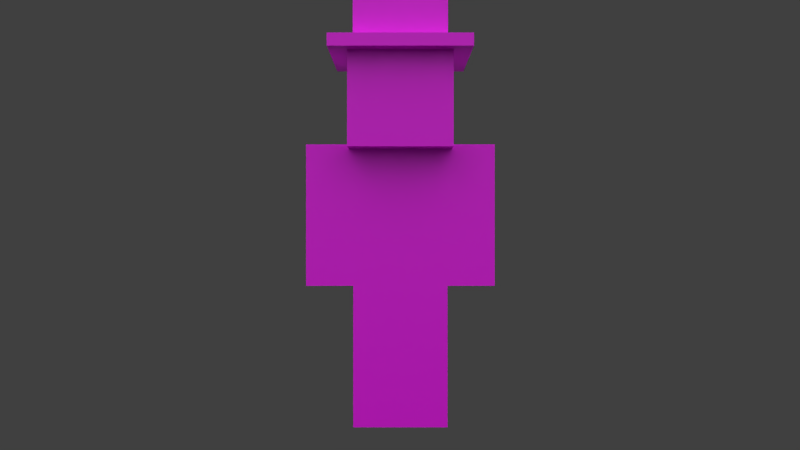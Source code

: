 # Source: character_TOPPAT.blend  (saved by Blender 4.4.32; exported with 4.5.12 LTS)
import bpy
from mathutils import Matrix  # noqa: F401  (used for matrix-valued properties, if any)

bpy.ops.wm.read_factory_settings(use_empty=True)
scene = bpy.context.scene
scene.name = 'Scene'

# ---- collections
col_1 = bpy.data.collections.new('Коллекция 1'); scene.collection.children.link(col_1)
col_2 = bpy.data.collections.new('Коллекция 2'); scene.collection.children.link(col_2)

# ---- images (referenced by path relative to the original .blend; pixels are not part of the script)
import os
ASSET_DIR = os.environ.get("B2B_ASSET_DIR", "")  # directory of the original .blend (textures are referenced by path, not embedded)
HERE = os.path.dirname(os.path.abspath(__file__))  # packed textures are extracted next to this script under _unpacked/

def load_image(name, relpath, width, height, colorspace="sRGB"):
    """Load a texture the original file referenced (path relative to the .blend, or extracted next to this script)."""
    p = next((c for c in (os.path.join(HERE, relpath), os.path.join(ASSET_DIR, relpath)) if relpath and os.path.exists(c)), "")
    if p:
        img = bpy.data.images.load(p, check_existing=True)
        img.name = name
    else:  # same state as the original file: an image datablock whose file is absent (Cycles renders it pink)
        img = bpy.data.images.new(name, width, height)
        img.source = "FILE"
        img.filepath = "//" + (relpath or name)
    img.colorspace_settings.name = colorspace
    return img
img_costume_toppat_png = load_image('costume_toppat.png', 'costume_toppat.png', 1024, 1024, 'sRGB')
img_character_png = load_image('character.png', 'character.png', 1024, 1024, 'sRGB')

# ---- materials (node trees are filled in below, after node groups)
mat_hat = bpy.data.materials.new('Hat')
mat_character = bpy.data.materials.new('Character')
mat_character.alpha_threshold = 0.0
mat_character.use_transparent_shadow = False
mat_character.roughness = 0.5
mat_character.specular_intensity = 0.0
mat_character.line_color = (0.0, 0.0, 0.0, 1.0)

# ---- material node trees
mat_hat.use_nodes = True; mat_hat.node_tree.nodes.clear()
_N = mat_hat.node_tree.nodes; _L = mat_hat.node_tree.links
n0 = _N.new('ShaderNodeBsdfPrincipled'); n0.name = 'Принципиальный BSDF'; n0.location = (10, 300)
n1 = _N.new('ShaderNodeOutputMaterial'); n1.name = 'Вывод материала'; n1.location = (300, 300)
n2 = _N.new('ShaderNodeTexImage'); n2.name = 'Текстура изображения'; n2.location = (-388, 204)
n2.image = img_costume_toppat_png
_L.new(n0.outputs[0], n1.inputs[0])
_L.new(n2.outputs[0], n0.inputs[0])
_L.new(n2.outputs[1], n0.inputs[4])
n1.is_active_output = True
mat_character.use_nodes = True; mat_character.node_tree.nodes.clear()
_N = mat_character.node_tree.nodes; _L = mat_character.node_tree.links
n0 = _N.new('ShaderNodeBsdfPrincipled'); n0.name = 'Принципиальный BSDF'; n0.location = (10, 300)
n1 = _N.new('ShaderNodeOutputMaterial'); n1.name = 'Вывод материала'; n1.location = (300, 300)
n2 = _N.new('ShaderNodeTexImage'); n2.name = 'Текстура изображения'; n2.location = (-339, 267)
n2.image = img_character_png
n2.interpolation = 'Closest'
_L.new(n0.outputs[0], n1.inputs[0])
_L.new(n2.outputs[0], n0.inputs[0])
_L.new(n2.outputs[1], n0.inputs[4])
n1.is_active_output = True

# ---- world
world_world = bpy.data.worlds.new('World'); scene.world = world_world
world_world.color = (0.05088, 0.05088, 0.05088)
world_world.use_sun_shadow = False
world_world.sun_shadow_jitter_overblur = 0.0
world_world.cycles.sampling_method = 'NONE'
world_world.cycles.sample_map_resolution = 256

# ---- cameras
cam_camera = bpy.data.cameras.new('Camera')
cam_camera.clip_end = 100.0
cam_camera.lens = 35.0
cam_camera.sensor_width = 32.0
cam_camera.sensor_height = 18.0
cam_camera.ortho_scale = 7.314
cam_camera.dof.focus_distance = 0.0
cam_camera.dof.aperture_fstop = 128.0

# ---- lights
light_sun_005 = bpy.data.lights.new('Sun.005', 'SUN')
light_sun_005.transmission_factor = 0.0
light_sun_005.angle = 1.571
light_sun_005.energy = 1.0
light_sun_005.shadow_buffer_clip_start = 0.5
light_sun_005.shadow_soft_size = 1.0
light_sun_005.shadow_cascade_max_distance = 1000.0
light_sun_005.cycles.use_multiple_importance_sampling = False
light_sun_004 = bpy.data.lights.new('Sun.004', 'SUN')
light_sun_004.transmission_factor = 0.0
light_sun_004.angle = 1.571
light_sun_004.energy = 1.0
light_sun_004.shadow_buffer_clip_start = 0.5
light_sun_004.shadow_soft_size = 1.0
light_sun_004.shadow_cascade_max_distance = 1000.0
light_sun_004.cycles.use_multiple_importance_sampling = False
light_sun_003 = bpy.data.lights.new('Sun.003', 'SUN')
light_sun_003.transmission_factor = 0.0
light_sun_003.angle = 1.571
light_sun_003.energy = 1.0
light_sun_003.shadow_buffer_clip_start = 0.5
light_sun_003.shadow_soft_size = 1.0
light_sun_003.shadow_cascade_max_distance = 1000.0
light_sun_003.cycles.use_multiple_importance_sampling = False
light_sun_001 = bpy.data.lights.new('Sun.001', 'SUN')
light_sun_001.transmission_factor = 0.0
light_sun_001.angle = 1.571
light_sun_001.energy = 1.0
light_sun_001.shadow_buffer_clip_start = 0.5
light_sun_001.shadow_soft_size = 1.0
light_sun_001.shadow_cascade_max_distance = 1000.0
light_sun_001.cycles.use_multiple_importance_sampling = False

# ---- meshes
me_x = bpy.data.meshes.new('Куб')
me_x.from_pydata([(-0.8755, -0.8755, -0.7474), (-0.8755, -0.8755, 1.004), (-0.8755, 0.8755, -0.7474), (-0.8755, 0.8755, 1.004), (0.8755, -0.8755, -0.7474), (0.8755, -0.8755, 1.004), (0.8755, 0.8755, -0.7474), (0.8755, 0.8755, 1.004), (-1.317, -1.317, -0.9331), (-1.317, -1.317, -0.7209), (-1.317, 1.317, -0.9331), (-1.317, 1.317, -0.7209), (1.317, -1.317, -0.9331), (1.317, -1.317, -0.7209), (1.317, 1.317, -0.9331), (1.317, 1.317, -0.7209)], [], [(0, 1, 3, 2), (2, 3, 7, 6), (6, 7, 5, 4), (4, 5, 1, 0), (2, 6, 4, 0), (7, 3, 1, 5), (8, 9, 11, 10), (10, 11, 15, 14), (14, 15, 13, 12), (12, 13, 9, 8), (10, 14, 12, 8), (15, 11, 9, 13)])
_uv = me_x.uv_layers.new(name='UVКарта')
_uv.uv.foreach_set('vector', [0.0, 0.0, 1.0, 0.0, 1.0, 1.0, 0.0, 1.0, 0.0, 0.0, 1.0, 0.0, 1.0, 1.0, 0.0, 1.0, 0.0, 0.0, 1.0, 0.0, 1.0, 1.0, 0.0, 1.0, 0.0, 0.0, 1.0, 0.0, 1.0, 1.0, 0.0, 1.0, 0.125, 0.5, 0.375, 0.5, 0.375, 0.75, 0.125, 0.75, 0.0, 0.0, 1.0, 0.0, 1.0, 1.0, 0.0, 1.0, 0.0, 0.0, 1.0, 0.0, 1.0, 0.125, 0.0, 0.125, 0.0, 0.0, 1.0, 0.0, 1.0, 0.125, 0.0, 0.125, 0.0, 0.0, 1.0, 0.0, 1.0, 0.125, 0.0, 0.125, 0.0, 0.0, 1.0, 0.0, 1.0, 0.125, 0.0, 0.125, 0.0, 0.0, 1.0, 0.0, 1.0, 1.0, 0.0, 1.0, 0.0, 0.0, 1.0, 0.0, 1.0, 1.0, 0.0, 1.0])
me_x.materials.append(mat_hat)
me_x.update()
me_cube = bpy.data.meshes.new('Cube')
me_cube.from_pydata([(-2.1, -1.05, 6.3), (-2.1, 1.05, 6.3), (-2.1, -1.05, 12.6), (-2.1, 1.05, 12.6), (-4.2, 1.05, 12.6), (-4.2, -1.05, 12.6), (-2.1, -1.05, 12.6), (-2.1, 1.05, 12.6), (-4.2, 1.05, 6.3), (-4.2, -1.05, 6.3), (-2.1, -1.05, 6.3), (-2.1, 1.05, 6.3), (-2.1, -1.05, 7.886e-07), (-2.1, 1.05, 7.886e-07), (-2.1, -1.05, 6.3), (-2.1, 1.05, 6.3), (-2.1, -2.1, 12.6), (-2.1, 2.1, 12.6), (-2.1, -2.1, 16.8), (-2.1, 2.1, 16.8), (2.1, 1.05, 6.3), (2.1, -1.05, 6.3), (2.1, 1.05, 12.6), (2.1, -1.05, 12.6), (2.1, 1.05, 6.3), (2.1, -1.05, 6.3), (4.2, -1.05, 6.3), (4.2, 1.05, 6.3), (2.1, 1.05, 12.6), (2.1, -1.05, 12.6), (4.2, -1.05, 12.6), (4.2, 1.05, 12.6), (8.742e-08, 1.05, -7.983e-14), (-8.742e-08, -1.05, 7.983e-14), (9.388e-08, -1.05, 6.3), (9.388e-08, 1.05, 6.3), (2.1, 2.1, 12.6), (2.1, -2.1, 12.6), (2.1, 2.1, 16.8), (2.1, -2.1, 16.8), (2.1, 1.05, 6.3), (2.1, -1.05, 6.3), (2.1, 1.05, 7.886e-07), (2.1, -1.05, 7.886e-07), (7.461e-15, 1.05, 4.7e-14), (-7.461e-15, -1.05, -4.7e-14), (-9.388e-08, -1.05, 6.3), (-9.388e-08, 1.05, 6.3), (-2.3, -2.3, 12.4), (-2.3, 2.3, 12.4), (-2.3, -2.3, 17.0), (-2.3, 2.3, 17.0), (2.3, 2.3, 12.4), (2.3, -2.3, 12.4), (2.3, 2.3, 17.0), (2.3, -2.3, 17.0), (2.1, 1.05, 12.6), (2.1, 1.05, 12.6), (2.1, -1.05, 12.6), (2.1, -1.05, 12.6), (2.1, -1.05, 6.3), (2.1, -1.05, 6.3), (2.1, 1.05, 6.3), (2.1, 1.05, 6.3), (-2.1, -1.05, 12.6), (-2.1, -1.05, 12.6), (-2.1, -1.05, 6.3), (-2.1, -1.05, 6.3), (-2.1, 1.05, 12.6), (-2.1, 1.05, 12.6), (-2.1, 1.05, 6.3), (-2.1, 1.05, 6.3), (-4.2, 1.05, 12.6), (-4.2, 1.05, 12.6), (-4.2, 1.05, 6.3), (-4.2, 1.05, 6.3), (-2.1, -1.05, 12.6), (-2.1, -1.05, 12.6), (-2.1, -1.05, 6.3), (-2.1, -1.05, 6.3), (-4.2, -1.05, 12.6), (-4.2, -1.05, 12.6), (-4.2, -1.05, 6.3), (-4.2, -1.05, 6.3), (-2.1, 1.05, 12.6), (-2.1, 1.05, 12.6), (-2.1, 1.05, 6.3), (-2.1, 1.05, 6.3), (-8.742e-08, -1.05, 7.983e-14), (-8.742e-08, -1.05, 7.983e-14), (8.742e-08, 1.05, -7.983e-14), (8.742e-08, 1.05, -7.983e-14), (-2.1, -1.05, 7.886e-07), (-2.1, -1.05, 7.886e-07), (-2.1, -1.05, 6.3), (-2.1, -1.05, 6.3), (-2.1, 1.05, 6.3), (-2.1, 1.05, 6.3), (-2.1, 1.05, 7.886e-07), (-2.1, 1.05, 7.886e-07), (2.1, 2.1, 16.8), (2.1, 2.1, 16.8), (2.1, -2.1, 16.8), (2.1, -2.1, 16.8), (2.1, -2.1, 12.6), (2.1, -2.1, 12.6), (2.1, 2.1, 12.6), (2.1, 2.1, 12.6), (-2.1, -2.1, 16.8), (-2.1, -2.1, 16.8), (-2.1, -2.1, 12.6), (-2.1, -2.1, 12.6), (-2.1, 2.1, 16.8), (-2.1, 2.1, 16.8), (-2.1, 2.1, 12.6), (-2.1, 2.1, 12.6), (2.1, 1.05, 12.6), (2.1, 1.05, 12.6), (2.1, -1.05, 12.6), (2.1, -1.05, 12.6), (2.1, -1.05, 6.3), (2.1, -1.05, 6.3), (2.1, 1.05, 6.3), (2.1, 1.05, 6.3), (4.2, -1.05, 12.6), (4.2, -1.05, 12.6), (4.2, -1.05, 6.3), (4.2, -1.05, 6.3), (4.2, 1.05, 12.6), (4.2, 1.05, 12.6), (4.2, 1.05, 6.3), (4.2, 1.05, 6.3), (9.388e-08, -1.05, 6.3), (9.388e-08, -1.05, 6.3), (-9.388e-08, -1.05, 6.3), (-9.388e-08, -1.05, 6.3), (2.1, -1.05, 6.3), (2.1, -1.05, 6.3), (-7.461e-15, -1.05, -4.7e-14), (-7.461e-15, -1.05, -4.7e-14), (9.388e-08, 1.05, 6.3), (9.388e-08, 1.05, 6.3), (2.1, -1.05, 7.886e-07), (2.1, -1.05, 7.886e-07), (7.461e-15, 1.05, 4.7e-14), (7.461e-15, 1.05, 4.7e-14), (2.1, 1.05, 7.886e-07), (2.1, 1.05, 7.886e-07), (2.1, 1.05, 6.3), (2.1, 1.05, 6.3), (-9.388e-08, 1.05, 6.3), (-9.388e-08, 1.05, 6.3), (2.3, 2.3, 17.0), (2.3, 2.3, 17.0), (2.3, -2.3, 17.0), (2.3, -2.3, 17.0), (2.3, -2.3, 12.4), (2.3, -2.3, 12.4), (2.3, 2.3, 12.4), (2.3, 2.3, 12.4), (-2.3, -2.3, 17.0), (-2.3, -2.3, 17.0), (-2.3, -2.3, 12.4), (-2.3, -2.3, 12.4), (-2.3, 2.3, 17.0), (-2.3, 2.3, 17.0), (-2.3, 2.3, 12.4), (-2.3, 2.3, 12.4)], [], [(58, 2, 0, 21), (64, 3, 1, 66), (68, 56, 62, 70), (20, 60, 67, 71), (69, 65, 23, 22), (47, 144, 45, 134), (6, 5, 9, 10), (7, 76, 78, 11), (32, 33, 12, 13), (14, 15, 98, 92), (102, 18, 16, 37), (108, 19, 17, 110), (112, 100, 106, 114), (36, 104, 111, 115), (113, 109, 39, 38), (34, 94, 93, 88), (148, 42, 44, 150), (96, 140, 90, 99), (24, 27, 26, 25), (31, 28, 29, 30), (46, 138, 43, 41), (35, 132, 89, 91), (136, 142, 146, 40), (59, 61, 63, 57), (103, 105, 107, 101), (97, 95, 133, 141), (4, 84, 86, 8), (80, 72, 74, 82), (124, 126, 130, 128), (73, 81, 77, 85), (129, 131, 122, 116), (145, 147, 143, 139), (117, 123, 120, 118), (87, 79, 83, 75), (119, 121, 127, 125), (149, 151, 135, 137), (154, 50, 48, 53), (160, 51, 49, 162), (164, 152, 158, 166), (52, 156, 163, 167), (165, 161, 55, 54), (155, 157, 159, 153)])
_uv = me_cube.uv_layers.new(name='UVMap')
_uv.uv.foreach_set('vector', [0.625, 0.375, 0.5, 0.375, 0.5, 0.0, 0.625, 0.0, 0.5, 0.375, 0.4375, 0.375, 0.4375, 0.0, 0.5, 0.0, 0.4375, 0.375, 0.3125, 0.375, 0.3125, 0.0, 0.4375, 0.0, 0.5625, 0.375, 0.5625, 0.5, 0.4375, 0.5, 0.4375, 0.375, 0.4375, 0.375, 0.4375, 0.5, 0.3125, 0.5, 0.3125, 0.375, 0.125, 0.375, 0.125, 0.0, 0.1875, 0.0, 0.1875, 0.375, 0.8125, 0.375, 0.875, 0.375, 0.875, 0.0, 0.8125, 0.0, 0.75, 0.375, 0.8125, 0.375, 0.8125, 0.0, 0.75, 0.0, 0.1875, 0.375, 0.1875, 0.5, 0.125, 0.5, 0.125, 0.375, 0.0, 0.375, 0.0625, 0.375, 0.0625, 0.0, 0.0, 0.0, 0.5, 0.75, 0.375, 0.75, 0.375, 0.5, 0.5, 0.5, 0.375, 0.75, 0.25, 0.75, 0.25, 0.5, 0.375, 0.5, 0.25, 0.75, 0.125, 0.75, 0.125, 0.5, 0.25, 0.5, 0.375, 0.75, 0.375, 1.0, 0.25, 1.0, 0.25, 0.75, 0.25, 0.75, 0.25, 1.0, 0.125, 1.0, 0.125, 0.75, 0.1875, 0.375, 0.25, 0.375, 0.25, 0.0, 0.1875, 0.0, 0.0625, 0.375, 0.0625, 0.0, 0.125, 0.0, 0.125, 0.375, 0.0625, 0.375, 0.125, 0.375, 0.125, 0.0, 0.0625, 0.0, 0.75, 0.375, 0.8125, 0.375, 0.8125, 0.5, 0.75, 0.5, 0.6875, 0.375, 0.75, 0.375, 0.75, 0.5, 0.6875, 0.5, 0.1875, 0.375, 0.1875, 0.0, 0.25, 0.0, 0.25, 0.375, 0.125, 0.375, 0.1875, 0.375, 0.1875, 0.0, 0.125, 0.0, 0.0, 0.375, 0.0, 0.0, 0.0625, 0.0, 0.0625, 0.375, 0.25, 0.375, 0.25, 0.0, 0.3125, 0.0, 0.3125, 0.375, 0.0, 0.75, 0.0, 0.5, 0.125, 0.5, 0.125, 0.75, 0.125, 0.375, 0.125, 0.5, 0.0625, 0.5, 0.0625, 0.375, 0.6875, 0.375, 0.75, 0.375, 0.75, 0.0, 0.6875, 0.0, 0.625, 0.375, 0.6875, 0.375, 0.6875, 0.0, 0.625, 0.0, 0.625, 0.375, 0.625, 0.0, 0.6875, 0.0, 0.6875, 0.375, 0.6875, 0.375, 0.6875, 0.5, 0.75, 0.5, 0.75, 0.375, 0.6875, 0.375, 0.6875, 0.0, 0.75, 0.0, 0.75, 0.375, 0.1875, 0.375, 0.125, 0.375, 0.125, 0.5, 0.1875, 0.5, 0.75, 0.375, 0.75, 0.0, 0.8125, 0.0, 0.8125, 0.375, 0.75, 0.375, 0.75, 0.5, 0.8125, 0.5, 0.8125, 0.375, 0.8125, 0.375, 0.8125, 0.0, 0.875, 0.0, 0.875, 0.375, 0.125, 0.375, 0.0625, 0.375, 0.0625, 0.5, 0.125, 0.5, 1.0, 0.75, 0.875, 0.75, 0.875, 0.5, 1.0, 0.5, 0.875, 0.75, 0.75, 0.75, 0.75, 0.5, 0.875, 0.5, 0.75, 0.75, 0.625, 0.75, 0.625, 0.5, 0.75, 0.5, 0.875, 0.75, 0.875, 1.0, 0.75, 1.0, 0.75, 0.75, 0.75, 0.75, 0.75, 1.0, 0.625, 1.0, 0.625, 0.75, 0.5, 0.75, 0.5, 0.5, 0.625, 0.5, 0.625, 0.75])
me_cube.materials.append(mat_character)
me_cube.use_remesh_preserve_volume = False
me_cube.use_remesh_preserve_attributes = False
me_cube.use_mirror_vertex_groups = False
me_cube.use_paint_bone_selection = False
me_cube.use_paint_mask = True
me_cube.update()
arm_armature = bpy.data.armatures.new('Armature')  # bones are not reproduced

# ---- objects
ob_x = bpy.data.objects.new('Куб', me_x)
ob_player = bpy.data.objects.new('Player', me_cube)
ob_sun_003 = bpy.data.objects.new('Sun.003', light_sun_005)
ob_sun_002 = bpy.data.objects.new('Sun.002', light_sun_004)
ob_sun_000 = bpy.data.objects.new('Sun.000', light_sun_003)
ob_sun_001 = bpy.data.objects.new('Sun.001', light_sun_001)
ob_camera = bpy.data.objects.new('Camera', cam_camera)
ob_armature = bpy.data.objects.new('Armature', arm_armature)

# ---- transforms, parenting, visibility, modifiers, constraints
ob_x.location = (0.0, 0.0, 19.0)
ob_x.scale = (2.362, 2.362, 2.601)
_vg = ob_x.vertex_groups.new(name='Head')
_vg.add([0, 1, 2, 3, 4, 5, 6, 7, 8, 9, 10, 11, 12, 13, 14, 15], 1.0, 'REPLACE')
_m = ob_x.modifiers.new('Арматура', 'ARMATURE')
_m.object = ob_armature
ob_player.parent = ob_armature
ob_player.matrix_parent_inverse = Matrix(((1.0, 0.0, 0.0, 0.0), (0.0, 1.0, 0.0, 0.0), (0.0, 0.0, 1.0, 10.0), (0.0, 0.0, 0.0, 1.0)))
ob_player.location = (0.0, 0.0, -10.0)
ob_player.lock_rotations_4d = False
ob_player.empty_display_type = 'ARROWS'
ob_player.lineart.crease_threshold = 0.0
_vg = ob_player.vertex_groups.new(name='Body')
_vg.add([0, 1, 2, 3, 20, 21, 22, 23, 56, 57, 58, 59, 60, 61, 62, 63, 64, 65, 66, 67, 68, 69, 70, 71], 1.0, 'REPLACE')
_vg = ob_player.vertex_groups.new(name='Head')
_vg.add([16, 17, 18, 19, 36, 37, 38, 39, 48, 49, 50, 51, 52, 53, 54, 55, 100, 101, 102, 103, 104, 105, 106, 107, 108, 109, 110, 111, 112, 113, 114, 115, 152, 153, 154, 155, 156, 157, 158, 159, 160, 161, 162, 163, 164, 165, 166, 167], 1.0, 'REPLACE')
_vg = ob_player.vertex_groups.new(name='Arm_Left')
_vg.add([4, 5, 6, 7, 8, 9, 10, 11, 72, 73, 74, 75, 76, 77, 78, 79, 80, 81, 82, 83, 84, 85, 86, 87], 1.0, 'REPLACE')
_vg = ob_player.vertex_groups.new(name='Arm_Right')
_vg.add([24, 25, 26, 27, 28, 29, 30, 31, 116, 117, 118, 119, 120, 121, 122, 123, 124, 125, 126, 127, 128, 129, 130, 131], 1.0, 'REPLACE')
_vg = ob_player.vertex_groups.new(name='Leg_Right')
_vg.add([40, 41, 42, 43, 44, 45, 46, 47, 134, 135, 136, 137, 138, 139, 142, 143, 144, 145, 146, 147, 148, 149, 150, 151], 1.0, 'REPLACE')
_vg = ob_player.vertex_groups.new(name='Leg_Left')
_vg.add([12, 13, 14, 15, 32, 33, 34, 35, 88, 89, 90, 91, 92, 93, 94, 95, 96, 97, 98, 99, 132, 133, 140, 141], 1.0, 'REPLACE')
_m = ob_player.modifiers.new('Armature', 'ARMATURE')
_m.object = ob_armature
ob_sun_003.location = (-10.0, 9.537e-07, 20.0)
ob_sun_003.rotation_euler = (-0.7854, -0.0, 1.571)
ob_sun_003.lineart.crease_threshold = 0.0
ob_sun_002.location = (10.0, -9.537e-07, 20.0)
ob_sun_002.rotation_euler = (-0.7854, -0.0, 4.712)
ob_sun_002.lineart.crease_threshold = 0.0
ob_sun_000.location = (0.0, -10.0, 20.0)
ob_sun_000.rotation_euler = (-0.7854, -0.0, 3.142)
ob_sun_000.lineart.crease_threshold = 0.0
ob_sun_001.location = (0.0, 10.0, 20.0)
ob_sun_001.rotation_euler = (-0.7854, -0.0, 0.0)
ob_sun_001.lineart.crease_threshold = 0.0
ob_camera.location = (0.0, 40.0, 9.0)
ob_camera.rotation_euler = (1.571, 1.51e-07, 3.142)
ob_camera.lock_rotations_4d = False
ob_camera.empty_display_type = 'ARROWS'
ob_camera.color = (0.0, 0.0, 0.0, 0.0)
ob_camera.display_type = 'WIRE'
ob_camera.lineart.crease_threshold = 0.0
ob_armature.location = (0.0, 0.0, 0.0)
ob_armature.show_in_front = True
ob_armature.lineart.crease_threshold = 0.0

# ---- collection membership
scene.collection.objects.link(ob_x)
col_1.objects.link(ob_player)
col_1.objects.link(ob_sun_003)
col_1.objects.link(ob_sun_002)
col_1.objects.link(ob_sun_000)
col_1.objects.link(ob_sun_001)
col_1.objects.link(ob_camera)
col_2.objects.link(ob_armature)

# ---- scene / render settings (as saved in the file)
scene.camera = ob_camera
scene.frame_start = 0; scene.frame_end = 220; scene.frame_set(0)
scene.render.engine = 'BLENDER_EEVEE_NEXT'
scene.render.image_settings.color_mode = 'RGB'
scene.render.image_settings.compression = 90
scene.render.resolution_percentage = 50
scene.render.fps = 30
scene.render.dither_intensity = 0.0
scene.render.bake_margin = 2
scene.render.bake_bias = 0.0
scene.cycles.use_denoising = False
scene.cycles.samples = 10
scene.cycles.sampling_pattern = 'TABULATED_SOBOL'
scene.cycles.light_sampling_threshold = 0.0
scene.cycles.use_adaptive_sampling = False
scene.cycles.use_light_tree = False
scene.cycles.blur_glossy = 0.0
scene.cycles.volume_bounces = 1
scene.cycles.pixel_filter_type = 'GAUSSIAN'
scene.cycles.sample_clamp_indirect = 0.0
scene.view_settings.view_transform = 'Standard'
bpy.context.view_layer.update()
